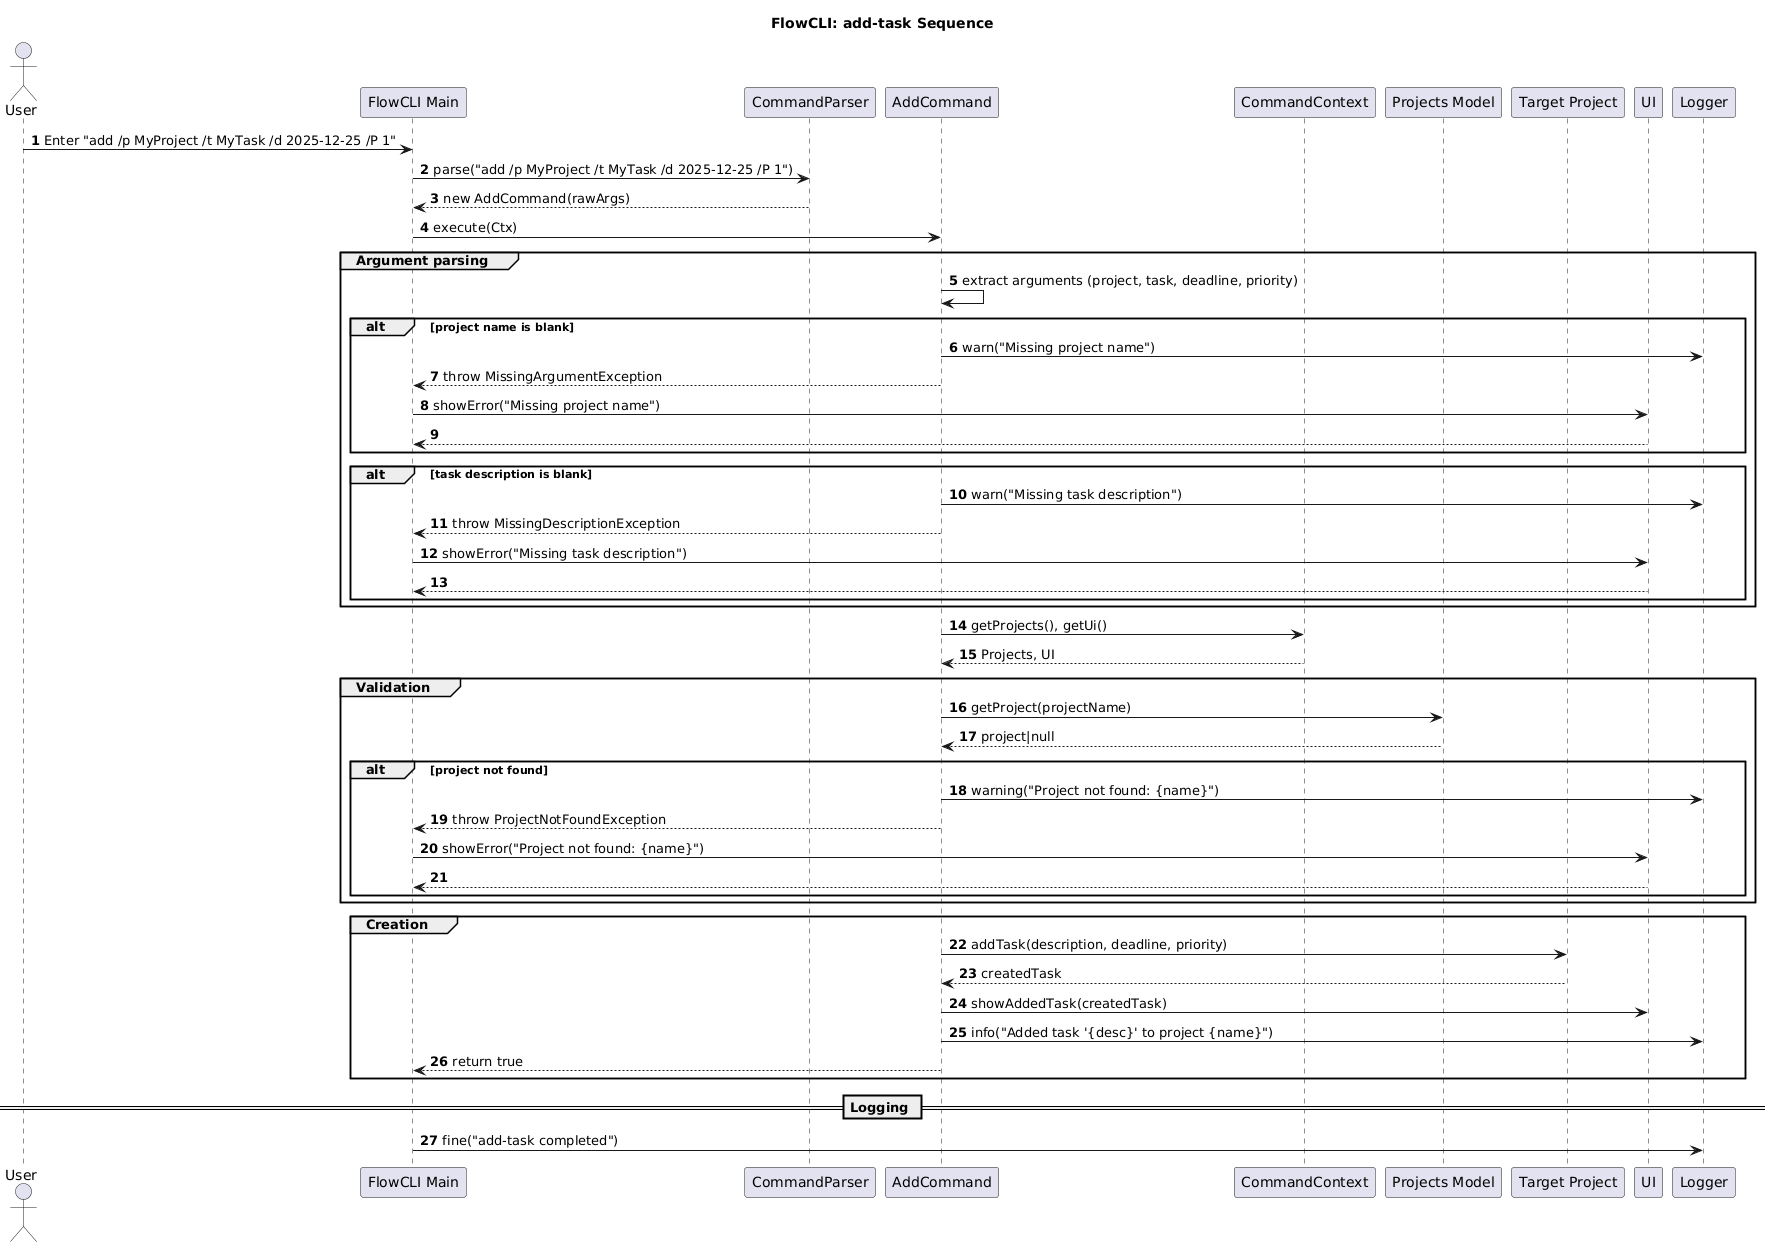

The diagram above was rendered by PlantUML. Its source (embedded in the PNG):
@startuml
title FlowCLI: add-task Sequence
autonumber

actor User
participant "FlowCLI Main" as CLI
participant "CommandParser" as Parser
participant "AddCommand" as AddCmd
participant "CommandContext" as Ctx
participant "Projects Model" as Projects
participant "Target Project" as Project
participant "UI" as UI
participant "Logger" as Log

User -> CLI: Enter "add /p MyProject /t MyTask /d 2025-12-25 /P 1"
CLI -> Parser: parse("add /p MyProject /t MyTask /d 2025-12-25 /P 1")
Parser --> CLI: new AddCommand(rawArgs)

CLI -> AddCmd: execute(Ctx)

group Argument parsing
  AddCmd -> AddCmd: extract arguments (project, task, deadline, priority)
  alt project name is blank
    AddCmd -> Log: warn("Missing project name")
    AddCmd --> CLI: throw MissingArgumentException
    CLI -> UI: showError("Missing project name")
    return
  end
  alt task description is blank
    AddCmd -> Log: warn("Missing task description")
    AddCmd --> CLI: throw MissingDescriptionException
    CLI -> UI: showError("Missing task description")
    return
  end
end

AddCmd -> Ctx: getProjects(), getUi()
Ctx --> AddCmd: Projects, UI

group Validation
  AddCmd -> Projects: getProject(projectName)
  Projects --> AddCmd: project|null
  alt project not found
    AddCmd -> Log: warning("Project not found: {name}")
    AddCmd --> CLI: throw ProjectNotFoundException
    CLI -> UI: showError("Project not found: {name}")
    return
  end
end

group Creation
  AddCmd -> Project: addTask(description, deadline, priority)
  Project --> AddCmd: createdTask
  AddCmd -> UI: showAddedTask(createdTask)
  AddCmd -> Log: info("Added task '{desc}' to project {name}")
  AddCmd --> CLI: return true
end

== Logging ==
CLI -> Log: fine("add-task completed")
@enduml